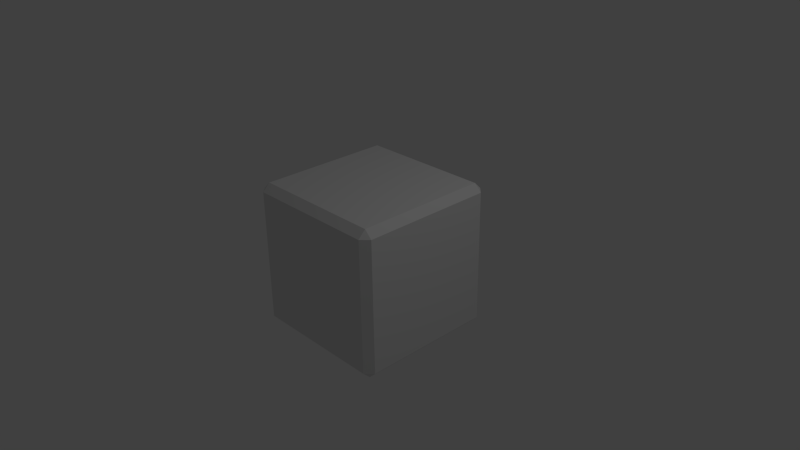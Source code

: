 # Source: Brick.blend  (saved by Blender 2.67.0; exported with 4.5.12 LTS)
import bpy
from mathutils import Matrix  # noqa: F401  (used for matrix-valued properties, if any)

bpy.ops.wm.read_factory_settings(use_empty=True)
scene = bpy.context.scene
scene.name = 'Scene'

# ---- collections
col_collection_1 = bpy.data.collections.new('Collection 1'); scene.collection.children.link(col_collection_1)

# ---- materials (node trees are filled in below, after node groups)
mat_material = bpy.data.materials.new('Material')
mat_material.alpha_threshold = 0.0
mat_material.use_transparent_shadow = False
mat_material.roughness = 0.5
mat_material.line_color = (0.0, 0.0, 0.0, 1.0)

# ---- material node trees

# ---- world
world_world = bpy.data.worlds.new('World'); scene.world = world_world
world_world.color = (0.05088, 0.05088, 0.05088)
world_world.use_sun_shadow = False
world_world.sun_shadow_jitter_overblur = 0.0
world_world.cycles.sampling_method = 'MANUAL'
world_world.cycles.sample_map_resolution = 256

# ---- cameras
cam_camera = bpy.data.cameras.new('Camera')
cam_camera.clip_end = 100.0
cam_camera.lens = 35.0
cam_camera.sensor_width = 32.0
cam_camera.sensor_height = 18.0
cam_camera.ortho_scale = 7.314
cam_camera.dof.focus_distance = 0.0
cam_camera.dof.aperture_fstop = 128.0

# ---- lights
light_lamp = bpy.data.lights.new('Lamp', 'POINT')
light_lamp.transmission_factor = 0.0
light_lamp.cutoff_distance = 30.0
light_lamp.energy = 100.0
light_lamp.shadow_buffer_clip_start = 1.001
light_lamp.shadow_soft_size = 0.1
light_lamp.shadow_maximum_resolution = 0.006
light_lamp.use_absolute_resolution = True
light_lamp.cycles.use_multiple_importance_sampling = False

# ---- meshes
me_cube = bpy.data.meshes.new('Cube')
me_cube.from_pydata([(1.0, 1.0, -1.0), (1.0, -1.0, -1.0), (-1.0, -1.0, -1.0), (-1.0, 1.0, -1.0), (1.0, 1.0, 1.0), (1.0, -1.0, 1.0), (-1.0, -1.0, 1.0), (-1.0, 1.0, 1.0)], [], [(0, 1, 2, 3), (4, 7, 6, 5), (0, 4, 5, 1), (1, 5, 6, 2), (2, 6, 7, 3), (4, 0, 3, 7)])
me_cube.materials.append(mat_material)
me_cube.use_remesh_preserve_volume = False
me_cube.use_remesh_preserve_attributes = False
me_cube.use_mirror_vertex_groups = False
me_cube.update()

# ---- objects
ob_cube = bpy.data.objects.new('Cube', me_cube)
ob_lamp = bpy.data.objects.new('Lamp', light_lamp)
ob_camera = bpy.data.objects.new('Camera', cam_camera)

# ---- transforms, parenting, visibility, modifiers, constraints
ob_cube.location = (0.0, 0.0, 0.0)
ob_cube.lock_rotations_4d = False
ob_cube.empty_display_type = 'ARROWS'
ob_cube.lineart.crease_threshold = 0.0
_m = ob_cube.modifiers.new('Bevel', 'BEVEL')
_m.limit_method = 'NONE'
_m.spread = 0.0
ob_lamp.location = (4.076, 1.005, 5.904)
ob_lamp.rotation_euler = (0.6503, 0.05522, 1.866)
ob_lamp.lock_rotations_4d = False
ob_lamp.empty_display_type = 'ARROWS'
ob_lamp.color = (0.0, 0.0, 0.0, 0.0)
ob_lamp.lineart.crease_threshold = 0.0
ob_camera.location = (7.481, -6.508, 5.344)
ob_camera.rotation_euler = (1.109, 0.01082, 0.8149)
ob_camera.lock_rotations_4d = False
ob_camera.empty_display_type = 'ARROWS'
ob_camera.color = (0.0, 0.0, 0.0, 0.0)
ob_camera.display_type = 'WIRE'
ob_camera.lineart.crease_threshold = 0.0

# ---- collection membership
col_collection_1.objects.link(ob_cube)
col_collection_1.objects.link(ob_lamp)
col_collection_1.objects.link(ob_camera)

# ---- scene / render settings (as saved in the file)
scene.camera = ob_camera
scene.frame_start = 1; scene.frame_end = 250; scene.frame_set(1)
scene.render.engine = 'BLENDER_EEVEE_NEXT'
scene.render.image_settings.color_mode = 'RGB'
scene.render.image_settings.compression = 90
scene.render.resolution_percentage = 50
scene.render.dither_intensity = 0.0
scene.cycles.use_denoising = False
scene.cycles.samples = 10
scene.cycles.sampling_pattern = 'TABULATED_SOBOL'
scene.cycles.light_sampling_threshold = 0.0
scene.cycles.use_adaptive_sampling = False
scene.cycles.use_light_tree = False
scene.cycles.blur_glossy = 0.0
scene.cycles.volume_bounces = 1
scene.cycles.pixel_filter_type = 'GAUSSIAN'
scene.cycles.sample_clamp_indirect = 0.0
scene.view_settings.view_transform = 'Standard'
bpy.context.view_layer.update()
